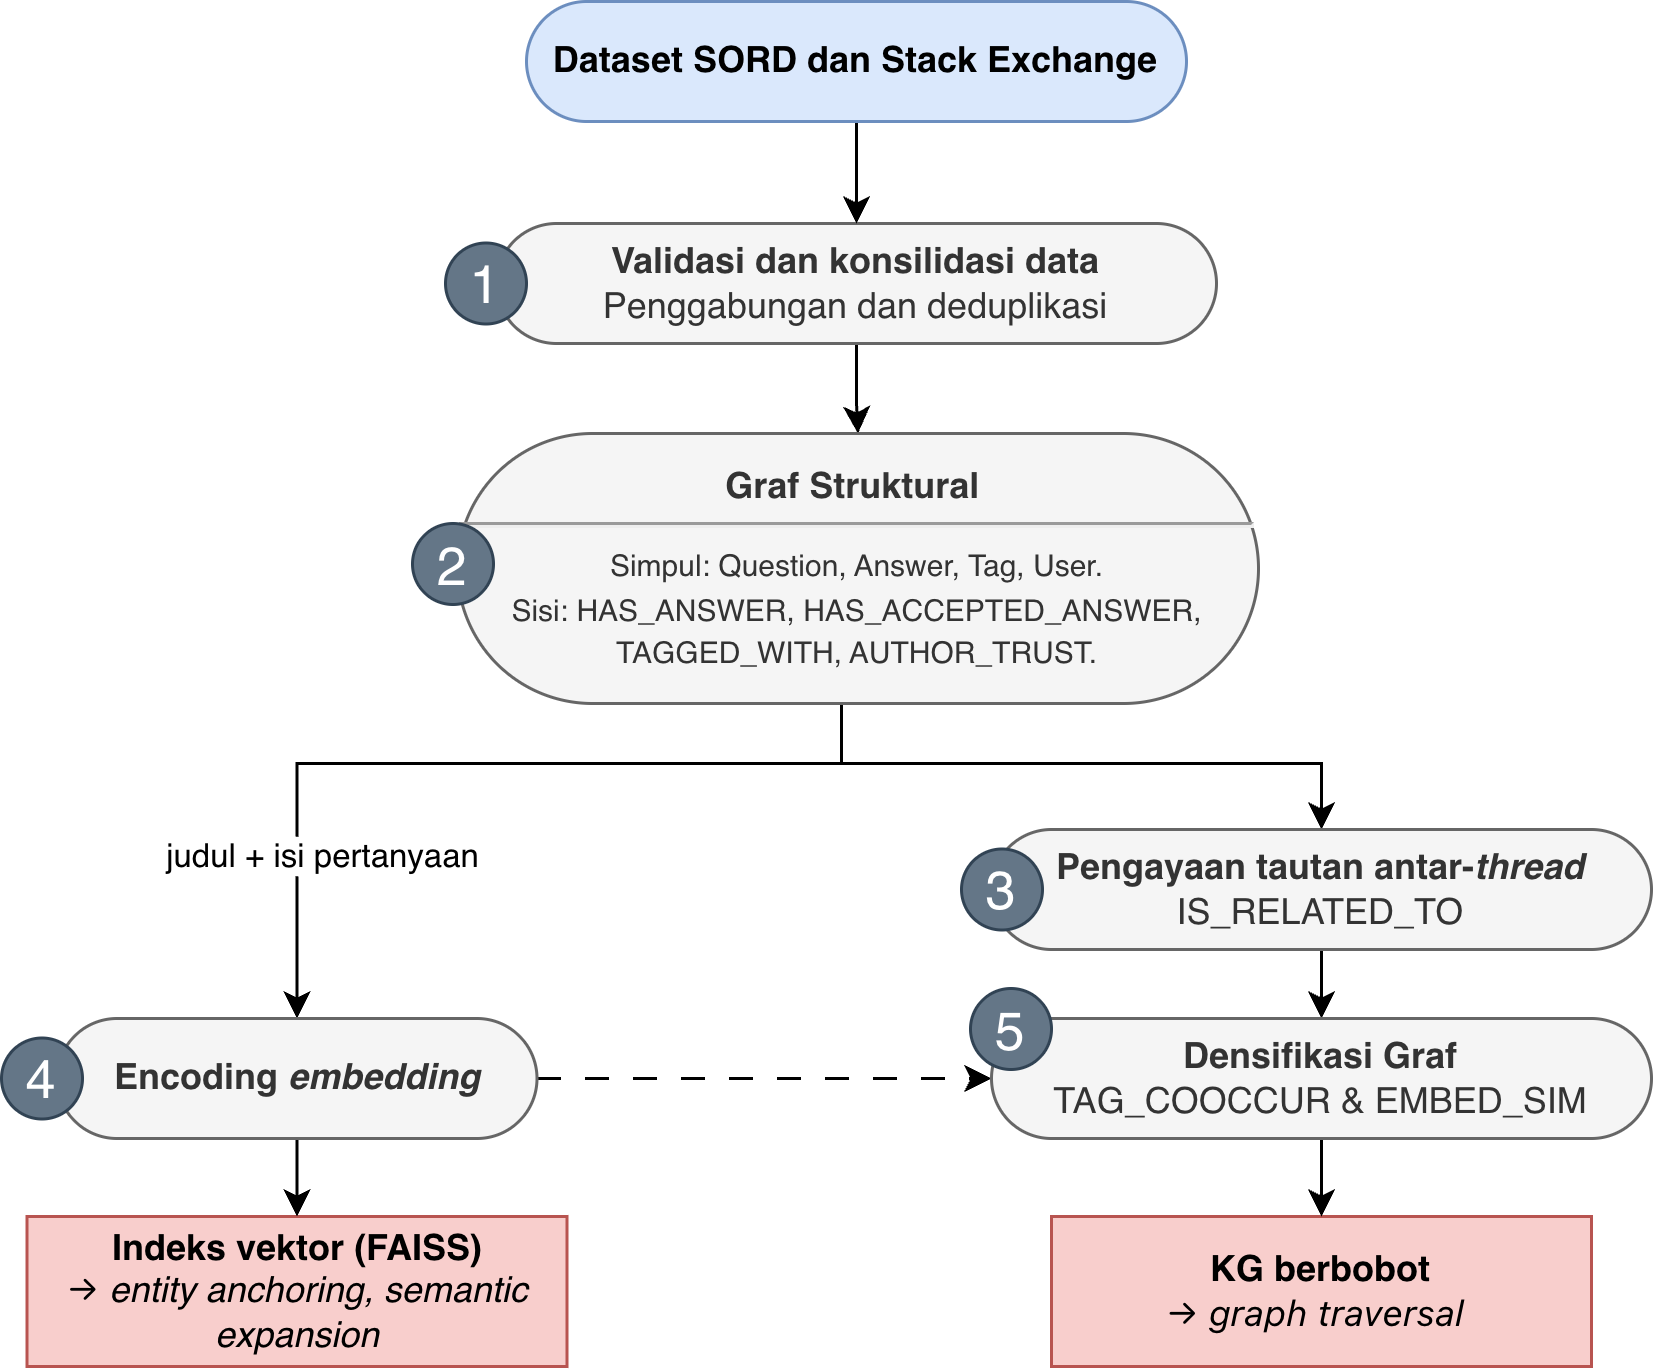

The diagram above was exported from draw.io. Its source (the exported page's mxGraphModel, read from the mxfile embedded in the PNG):
<mxGraphModel dx="1156" dy="713" grid="1" gridSize="10" guides="1" tooltips="1" connect="1" arrows="1" fold="1" page="1" pageScale="1" pageWidth="850" pageHeight="1100" math="0" shadow="0">
  <root>
    <mxCell id="7aIiPB1lMNd29JLQvzlh-0" />
    <mxCell id="7aIiPB1lMNd29JLQvzlh-1" parent="7aIiPB1lMNd29JLQvzlh-0" />
    <mxCell id="dFk5AZxoQ90C3j-1iHZR-7" edge="1" parent="7aIiPB1lMNd29JLQvzlh-1" source="7aIiPB1lMNd29JLQvzlh-4" style="edgeStyle=orthogonalEdgeStyle;rounded=0;orthogonalLoop=1;jettySize=auto;html=1;defaultLabelBackgroundColor=page;" target="ttIP6crgr7oAfKyHbw1H-1" value="">
      <mxGeometry relative="1" as="geometry" />
    </mxCell>
    <mxCell id="7aIiPB1lMNd29JLQvzlh-4" parent="7aIiPB1lMNd29JLQvzlh-1" style="rounded=1;whiteSpace=wrap;html=1;arcSize=50;fillColor=#f5f5f5;strokeColor=#666666;fontColor=#333333;" value="&lt;b&gt;Validasi dan konsilidasi data&lt;br&gt;&lt;/b&gt;Penggabungan dan deduplikasi&lt;b&gt;&lt;/b&gt;" vertex="1">
      <mxGeometry height="40" width="240" x="315" y="110" as="geometry" />
    </mxCell>
    <mxCell id="7aIiPB1lMNd29JLQvzlh-19" parent="7aIiPB1lMNd29JLQvzlh-1" style="whiteSpace=wrap;html=1;rounded=1;arcSize=0;fillColor=#f8cecc;strokeColor=#b85450;" value="&lt;b&gt;KG berbobot&lt;br&gt;&lt;/b&gt;&lt;span style=&quot;font-family: &amp;quot;Anthropic Sans&amp;quot;, -apple-system, &amp;quot;system-ui&amp;quot;, &amp;quot;Segoe UI&amp;quot;, sans-serif; text-align: start; white-space: nowrap;&quot;&gt;→ &lt;i&gt;graph traversal&lt;/i&gt;&amp;nbsp;&lt;/span&gt;&lt;b&gt;&lt;/b&gt;" vertex="1">
      <mxGeometry height="50" width="180" x="500" y="441" as="geometry" />
    </mxCell>
    <mxCell id="7aIiPB1lMNd29JLQvzlh-20" parent="7aIiPB1lMNd29JLQvzlh-1" style="whiteSpace=wrap;html=1;rounded=1;arcSize=0;fillColor=#f8cecc;strokeColor=#b85450;" value="&lt;b&gt;Indeks vektor (FAISS)&lt;br&gt;&lt;/b&gt;&lt;span style=&quot;font-family: &amp;quot;Anthropic Sans&amp;quot;, -apple-system, &amp;quot;system-ui&amp;quot;, &amp;quot;Segoe UI&amp;quot;, sans-serif; text-align: start; white-space: nowrap;&quot;&gt;→&amp;nbsp;&lt;/span&gt;&lt;b&gt;&lt;/b&gt;&lt;i&gt;entity anchoring, semantic expansion&lt;/i&gt;" vertex="1">
      <mxGeometry height="50" width="180" x="158.5" y="441" as="geometry" />
    </mxCell>
    <mxCell id="7aIiPB1lMNd29JLQvzlh-21" edge="1" parent="7aIiPB1lMNd29JLQvzlh-1" source="7aIiPB1lMNd29JLQvzlh-22" style="edgeStyle=orthogonalEdgeStyle;rounded=0;orthogonalLoop=1;jettySize=auto;html=1;" target="7aIiPB1lMNd29JLQvzlh-4">
      <mxGeometry relative="1" as="geometry" />
    </mxCell>
    <mxCell id="7aIiPB1lMNd29JLQvzlh-22" parent="7aIiPB1lMNd29JLQvzlh-1" style="rounded=1;whiteSpace=wrap;html=1;arcSize=50;fillColor=#dae8fc;strokeColor=#6c8ebf;" value="&lt;b style=&quot;&quot;&gt;Dataset SORD dan&lt;/b&gt;&lt;b&gt;&amp;nbsp;Stack Exchange&lt;/b&gt;&lt;b style=&quot;&quot;&gt;&lt;br&gt;&lt;/b&gt;" vertex="1">
      <mxGeometry height="40" width="220" x="325" y="36" as="geometry" />
    </mxCell>
    <mxCell id="ttIP6crgr7oAfKyHbw1H-7" edge="1" parent="7aIiPB1lMNd29JLQvzlh-1" style="edgeStyle=orthogonalEdgeStyle;rounded=0;orthogonalLoop=1;jettySize=auto;html=1;defaultLabelBackgroundColor=page;" target="ttIP6crgr7oAfKyHbw1H-3">
      <mxGeometry relative="1" x="0.3468" as="geometry">
        <Array as="points">
          <mxPoint x="430" y="269" />
          <mxPoint x="430" y="290" />
          <mxPoint x="248.5" y="290" />
        </Array>
        <mxPoint x="370" y="269" as="sourcePoint" />
      </mxGeometry>
    </mxCell>
    <mxCell id="ttIP6crgr7oAfKyHbw1H-8" connectable="0" parent="ttIP6crgr7oAfKyHbw1H-7" style="edgeLabel;html=1;align=center;verticalAlign=middle;resizable=0;points=[];inheritText=1;defaultLabelBackgroundColor=page;" value="judul + isi pertanyaan" vertex="1">
      <mxGeometry relative="1" x="0.3986" y="1" as="geometry">
        <mxPoint x="-12" y="29" as="offset" />
      </mxGeometry>
    </mxCell>
    <mxCell id="ttIP6crgr7oAfKyHbw1H-19" edge="1" parent="7aIiPB1lMNd29JLQvzlh-1" source="ttIP6crgr7oAfKyHbw1H-1" style="edgeStyle=orthogonalEdgeStyle;rounded=0;orthogonalLoop=1;jettySize=auto;html=1;defaultLabelBackgroundColor=page;exitX=0.5;exitY=1;exitDx=0;exitDy=0;" target="ttIP6crgr7oAfKyHbw1H-2">
      <mxGeometry relative="1" x="0.2434" as="geometry">
        <Array as="points">
          <mxPoint x="430" y="270" />
          <mxPoint x="430" y="290" />
          <mxPoint x="590" y="290" />
        </Array>
      </mxGeometry>
    </mxCell>
    <mxCell id="ttIP6crgr7oAfKyHbw1H-1" parent="7aIiPB1lMNd29JLQvzlh-1" style="rounded=1;whiteSpace=wrap;html=1;arcSize=50;fillColor=#f5f5f5;strokeColor=#666666;fontColor=#333333;" value="&lt;font style=&quot;&quot;&gt;&lt;b style=&quot;&quot;&gt;&lt;font style=&quot;&quot;&gt;&lt;font&gt;Graf Struktural&lt;/font&gt;&lt;span style=&quot;font-size: 10px;&quot;&gt;&amp;nbsp;&lt;/span&gt;&lt;/font&gt;&lt;/b&gt;&lt;font style=&quot;font-size: 10px;&quot;&gt;&lt;hr style=&quot;&quot;&gt;Simpul: Question, Answer, Tag, User.&lt;br&gt;Sisi: HAS_ANSWER, HAS_ACCEPTED_ANSWER, TAGGED_WITH, AUTHOR_TRUST.&lt;/font&gt;&lt;/font&gt;" vertex="1">
      <mxGeometry height="90" width="267" x="302" y="180" as="geometry" />
    </mxCell>
    <mxCell id="ttIP6crgr7oAfKyHbw1H-11" edge="1" parent="7aIiPB1lMNd29JLQvzlh-1" source="ttIP6crgr7oAfKyHbw1H-2" style="edgeStyle=orthogonalEdgeStyle;rounded=0;orthogonalLoop=1;jettySize=auto;html=1;defaultLabelBackgroundColor=page;" target="ttIP6crgr7oAfKyHbw1H-10" value="">
      <mxGeometry relative="1" as="geometry" />
    </mxCell>
    <mxCell id="ttIP6crgr7oAfKyHbw1H-2" parent="7aIiPB1lMNd29JLQvzlh-1" style="rounded=1;whiteSpace=wrap;html=1;arcSize=50;fillColor=#f5f5f5;strokeColor=#666666;fontColor=#333333;" value="&lt;b&gt;Pengayaan tautan antar-&lt;em&gt;thread&lt;/em&gt;&lt;/b&gt;&lt;br&gt;IS_RELATED_TO" vertex="1">
      <mxGeometry height="40" width="220" x="480" y="312" as="geometry" />
    </mxCell>
    <mxCell id="ttIP6crgr7oAfKyHbw1H-16" edge="1" parent="7aIiPB1lMNd29JLQvzlh-1" source="ttIP6crgr7oAfKyHbw1H-3" style="edgeStyle=orthogonalEdgeStyle;rounded=0;orthogonalLoop=1;jettySize=auto;html=1;defaultLabelBackgroundColor=page;" target="7aIiPB1lMNd29JLQvzlh-20" value="">
      <mxGeometry relative="1" as="geometry" />
    </mxCell>
    <mxCell id="JSPOog9KpSMQWZdUHnfW-0" edge="1" parent="7aIiPB1lMNd29JLQvzlh-1" source="ttIP6crgr7oAfKyHbw1H-3" style="edgeStyle=orthogonalEdgeStyle;rounded=0;orthogonalLoop=1;jettySize=auto;html=1;entryX=0;entryY=0.5;entryDx=0;entryDy=0;defaultLabelBackgroundColor=page;startArrow=none;startFill=0;dashed=1;dashPattern=8 8;endArrow=classic;endFill=1;" target="ttIP6crgr7oAfKyHbw1H-10">
      <mxGeometry relative="1" as="geometry" />
    </mxCell>
    <mxCell id="ttIP6crgr7oAfKyHbw1H-3" parent="7aIiPB1lMNd29JLQvzlh-1" style="rounded=1;whiteSpace=wrap;html=1;arcSize=50;fillColor=#f5f5f5;strokeColor=#666666;fontColor=#333333;" value="&lt;b&gt;Encoding &lt;em&gt;embedding&lt;/em&gt;&lt;/b&gt;" vertex="1">
      <mxGeometry height="40" width="160" x="168.5" y="375" as="geometry" />
    </mxCell>
    <mxCell id="ttIP6crgr7oAfKyHbw1H-15" edge="1" parent="7aIiPB1lMNd29JLQvzlh-1" source="ttIP6crgr7oAfKyHbw1H-10" style="edgeStyle=orthogonalEdgeStyle;rounded=0;orthogonalLoop=1;jettySize=auto;html=1;defaultLabelBackgroundColor=page;" target="7aIiPB1lMNd29JLQvzlh-19">
      <mxGeometry relative="1" as="geometry" />
    </mxCell>
    <mxCell id="ttIP6crgr7oAfKyHbw1H-10" parent="7aIiPB1lMNd29JLQvzlh-1" style="rounded=1;whiteSpace=wrap;html=1;arcSize=50;fillColor=#f5f5f5;strokeColor=#666666;fontColor=#333333;" value="&lt;b&gt;Densifikasi Graf&lt;/b&gt;&lt;br&gt;TAG_COOCCUR&amp;nbsp;&amp;amp; EMBED_SIM" vertex="1">
      <mxGeometry height="40" width="220" x="480" y="375" as="geometry" />
    </mxCell>
    <mxCell id="dFk5AZxoQ90C3j-1iHZR-0" parent="7aIiPB1lMNd29JLQvzlh-1" style="ellipse;whiteSpace=wrap;html=1;aspect=fixed;fillColor=#647687;strokeColor=#314354;fontColor=#ffffff;fontSize=18;" value="1" vertex="1">
      <mxGeometry height="27" width="27" x="298" y="116.5" as="geometry" />
    </mxCell>
    <mxCell id="dFk5AZxoQ90C3j-1iHZR-1" parent="7aIiPB1lMNd29JLQvzlh-1" style="ellipse;whiteSpace=wrap;html=1;aspect=fixed;fillColor=#647687;strokeColor=#314354;fontColor=#ffffff;fontSize=18;" value="2" vertex="1">
      <mxGeometry height="27" width="27" x="287" y="210" as="geometry" />
    </mxCell>
    <mxCell id="dFk5AZxoQ90C3j-1iHZR-2" parent="7aIiPB1lMNd29JLQvzlh-1" style="ellipse;whiteSpace=wrap;html=1;aspect=fixed;fillColor=#647687;strokeColor=#314354;fontColor=#ffffff;fontSize=18;" value="3" vertex="1">
      <mxGeometry height="27" width="27" x="470" y="318.5" as="geometry" />
    </mxCell>
    <mxCell id="dFk5AZxoQ90C3j-1iHZR-3" parent="7aIiPB1lMNd29JLQvzlh-1" style="ellipse;whiteSpace=wrap;html=1;aspect=fixed;fillColor=#647687;strokeColor=#314354;fontColor=#ffffff;fontSize=18;" value="4" vertex="1">
      <mxGeometry height="27" width="27" x="150" y="381.5" as="geometry" />
    </mxCell>
    <mxCell id="dFk5AZxoQ90C3j-1iHZR-4" parent="7aIiPB1lMNd29JLQvzlh-1" style="ellipse;whiteSpace=wrap;html=1;aspect=fixed;fillColor=#647687;strokeColor=#314354;fontColor=#ffffff;fontSize=18;" value="5" vertex="1">
      <mxGeometry height="27" width="27" x="473" y="365" as="geometry" />
    </mxCell>
  </root>
</mxGraphModel>